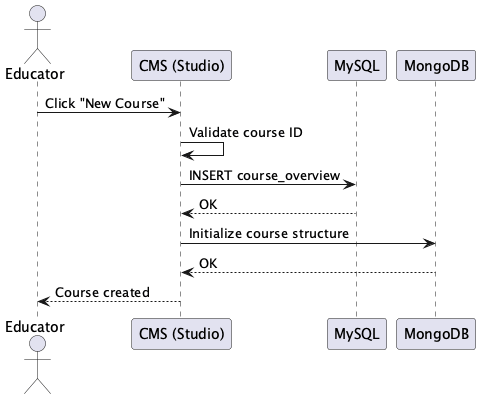

The diagram above was rendered by PlantUML. Its source (embedded in the PNG):
@startuml
actor Educator
participant "CMS (Studio)" as CMS
participant "MySQL" as DB
participant "MongoDB" as MDB

Educator -> CMS: Click "New Course"
CMS -> CMS: Validate course ID
CMS -> DB: INSERT course_overview
DB --> CMS: OK
CMS -> MDB: Initialize course structure
MDB --> CMS: OK
CMS --> Educator: Course created
@enduml